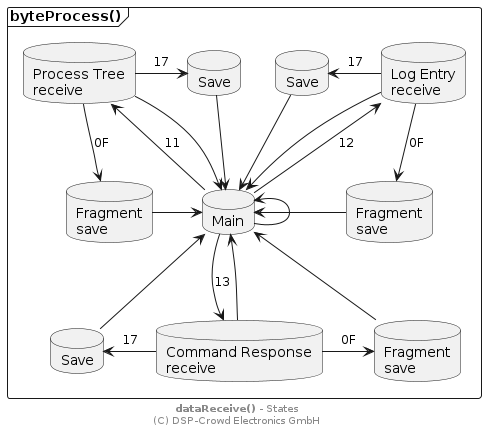

The diagram above was rendered by PlantUML. Its source (embedded in the PNG):
@startuml

' skinparam linetype ortho

frame "byteProcess()" as pRcv {

  database "Main" as sMain

  database "Process Tree\nreceive" as sProc
  database "Command Response\nreceive" as sCmd
  database "Log Entry\nreceive" as sLog

  database "Save" as sLogSave
  database "Fragment\nsave" as sLogFrag

  database "Save" as sCmdSave
  database "Fragment\nsave" as sCmdFrag

  database "Save" as sProcSave
  database "Fragment\nsave" as sProcFrag
}

sMain -u-> sMain

sMain -u-> sProc : 11
sMain <-u- sProc

sMain -u-> sLog : 12
sMain <-u- sLog

sMain -d-> sCmd : 13
sMain <-d- sCmd

sProc -r-> sLogSave : 17
sProc -d-> sLogFrag : 0F

sCmd -l-> sCmdSave : 17
sCmd -r-> sCmdFrag : 0F

sLog -l-> sProcSave : 17
sLog -d-> sProcFrag : 0F

sLogSave -d-> sMain
sProcSave -d-> sMain

sLogFrag -r-> sMain
sProcFrag -l-> sMain

sMain <-d- sCmdSave
sMain <-d- sCmdFrag

footer **dataReceive()** - States\n(C) DSP-Crowd Electronics GmbH

@enduml